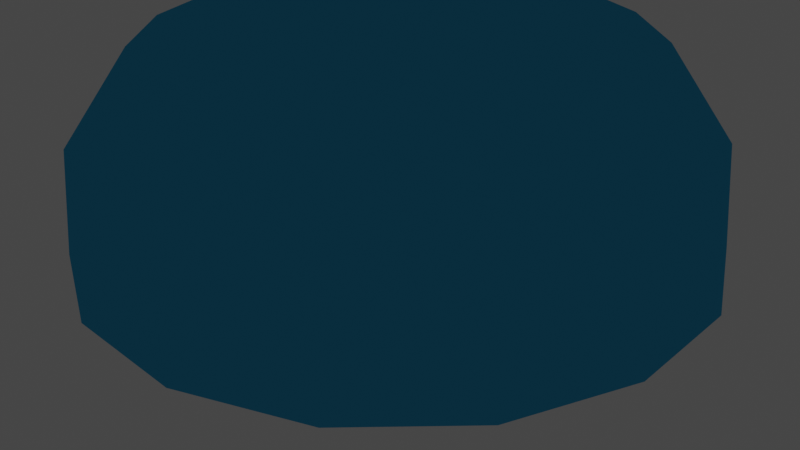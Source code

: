 # Source: casa_1.blend  (saved by Blender 2.93.20; exported with 4.5.12 LTS)
import bpy
from mathutils import Matrix  # noqa: F401  (used for matrix-valued properties, if any)

bpy.ops.wm.read_factory_settings(use_empty=True)
scene = bpy.context.scene
scene.name = 'Scene'

# ---- collections
col_collection = bpy.data.collections.new('Collection'); scene.collection.children.link(col_collection)

# ---- materials (node trees are filled in below, after node groups)
mat_material = bpy.data.materials.new('Material')
mat_material.alpha_threshold = 0.0
mat_material.use_transparent_shadow = False
mat_material.line_color = (0.0, 0.0, 0.0, 1.0)
mat_material_001 = bpy.data.materials.new('Material.001')
mat_material_001.use_backface_culling = True
mat_material_001.use_transparent_shadow = False

# ---- material node trees
mat_material.use_nodes = True; mat_material.node_tree.nodes.clear()
_N = mat_material.node_tree.nodes; _L = mat_material.node_tree.links
n0 = _N.new('ShaderNodeOutputMaterial'); n0.name = 'Material Output'; n0.location = (630, 442)
n1 = _N.new('ShaderNodeBsdfPrincipled'); n1.name = 'Principled BSDF'; n1.location = (-210, 466)
n1.distribution = 'GGX'
n1.subsurface_method = 'BURLEY'
n1.inputs[2].default_value = 0.4
n1.inputs[3].default_value = 1.45
n1.inputs[27].default_value = (0.0, 0.0, 0.0, 1.0)
n1.inputs[28].default_value = 1.0
n2 = _N.new('ShaderNodeShaderToRGB'); n2.name = 'Sombreador a RVA'; n2.location = (95, 470)
n3 = _N.new('ShaderNodeValToRGB'); n3.name = 'Rampa de color'; n3.location = (333, 467)
n3.color_ramp.interpolation = 'CONSTANT'
while len(n3.color_ramp.elements) > 1: n3.color_ramp.elements.remove(n3.color_ramp.elements[-1])
n3.color_ramp.elements[0].position = 0.0; n3.color_ramp.elements[0].color = (0.02122, 0.1274, 0.2195, 1.0)
_e = n3.color_ramp.elements.new(0.1818); _e.color = (0.0003035, 0.2705, 0.2874, 1.0)
_e = n3.color_ramp.elements.new(0.3727); _e.color = (0.0648, 0.6939, 0.6445, 1.0)
_e = n3.color_ramp.elements.new(0.5318); _e.color = (0.2789, 0.9647, 0.624, 1.0)
_L.new(n1.outputs[0], n2.inputs[0])
_L.new(n2.outputs[0], n3.inputs[0])
_L.new(n3.outputs[0], n0.inputs[0])
n0.is_active_output = True
mat_material_001.use_nodes = True; mat_material_001.node_tree.nodes.clear()
_N = mat_material_001.node_tree.nodes; _L = mat_material_001.node_tree.links
n0 = _N.new('ShaderNodeOutputMaterial'); n0.name = 'Material Output'; n0.location = (445, 390)
n1 = _N.new('ShaderNodeEmission'); n1.name = 'Emisión'; n1.location = (264, 384)
n1.inputs[0].default_value = (0.002349, 0.02334, 0.03931, 1.0)
_L.new(n1.outputs[0], n0.inputs[0])
n0.is_active_output = True

# ---- world
world_world = bpy.data.worlds.new('World'); scene.world = world_world
world_world.use_nodes = True; world_world.node_tree.nodes.clear()
_N = world_world.node_tree.nodes; _L = world_world.node_tree.links
n0 = _N.new('ShaderNodeOutputWorld'); n0.name = 'World Output'; n0.location = (300, 300)
n1 = _N.new('ShaderNodeBackground'); n1.name = 'Background'; n1.location = (10, 300)
n1.inputs[0].default_value = (0.05088, 0.05088, 0.05088, 1.0)
_L.new(n1.outputs[0], n0.inputs[0])
n0.is_active_output = True
world_world.color = (0.05088, 0.05088, 0.05088)
world_world.use_sun_shadow = False
world_world.sun_shadow_jitter_overblur = 0.0

# ---- cameras
cam_camera = bpy.data.cameras.new('Camera')
cam_camera.clip_end = 100.0
cam_camera.ortho_scale = 7.314

# ---- lights
light_light = bpy.data.lights.new('Light', 'POINT')
light_light.transmission_factor = 0.0
light_light.energy = 1000.0
light_light.shadow_soft_size = 0.1
light_light.shadow_maximum_resolution = 0.006
light_light.use_absolute_resolution = True

# ---- meshes
me_cilindro_001 = bpy.data.meshes.new('Cilindro.001')
me_cilindro_001.from_pydata([(0.0, 1.0, -1.0), (0.0, 1.0, 1.0), (0.9511, 0.309, -1.0), (0.9511, 0.309, 1.0), (0.5878, -0.809, -1.0), (0.5878, -0.809, 1.0), (-0.5878, -0.809, -1.0), (-0.5878, -0.809, 1.0), (-0.9511, 0.309, -1.0), (-0.9511, 0.309, 1.0)], [], [(0, 1, 3, 2), (2, 3, 5, 4), (4, 5, 7, 6), (3, 1, 9, 7, 5), (6, 7, 9, 8), (8, 9, 1, 0), (0, 2, 4, 6, 8)])
_uv = me_cilindro_001.uv_layers.new(name='MapaUV')
_uv.uv.foreach_set('vector', [1.0, 0.5, 1.0, 1.0, 0.8, 1.0, 0.8, 0.5, 0.8, 0.5, 0.8, 1.0, 0.6, 1.0, 0.6, 0.5, 0.6, 0.5, 0.6, 1.0, 0.4, 1.0, 0.4, 0.5, 0.4783, 0.3242, 0.25, 0.49, 0.02175, 0.3242, 0.1089, 0.05584, 0.3911, 0.05584, 0.4, 0.5, 0.4, 1.0, 0.2, 1.0, 0.2, 0.5, 0.2, 0.5, 0.2, 1.0, 2.98e-08, 1.0, 2.98e-08, 0.5, 0.75, 0.49, 0.9783, 0.3242, 0.8911, 0.05584, 0.6089, 0.05584, 0.5217, 0.3242])
me_cilindro_001.materials.append(mat_material)
me_cilindro_001.materials.append(mat_material_001)
me_cilindro_001.use_remesh_fix_poles = True
me_cilindro_001.use_remesh_preserve_attributes = False
me_cilindro_001.update()
me_cilindro_002 = bpy.data.meshes.new('Cilindro.002')
me_cilindro_002.from_pydata([(0.0, 1.0, -1.0), (0.0, 1.0, 1.0), (0.9511, 0.309, -1.0), (0.9511, 0.309, 1.0), (0.5878, -0.809, -1.0), (0.5878, -0.809, 1.0), (-0.5878, -0.809, -1.0), (-0.5878, -0.809, 1.0), (-0.9511, 0.309, -1.0), (-0.9511, 0.309, 1.0)], [], [(0, 1, 3, 2), (2, 3, 5, 4), (4, 5, 7, 6), (3, 1, 9, 7, 5), (6, 7, 9, 8), (8, 9, 1, 0), (0, 2, 4, 6, 8)])
_uv = me_cilindro_002.uv_layers.new(name='MapaUV')
_uv.uv.foreach_set('vector', [1.0, 0.5, 1.0, 1.0, 0.8, 1.0, 0.8, 0.5, 0.8, 0.5, 0.8, 1.0, 0.6, 1.0, 0.6, 0.5, 0.6, 0.5, 0.6, 1.0, 0.4, 1.0, 0.4, 0.5, 0.4783, 0.3242, 0.25, 0.49, 0.02175, 0.3242, 0.1089, 0.05584, 0.3911, 0.05584, 0.4, 0.5, 0.4, 1.0, 0.2, 1.0, 0.2, 0.5, 0.2, 0.5, 0.2, 1.0, 2.98e-08, 1.0, 2.98e-08, 0.5, 0.75, 0.49, 0.9783, 0.3242, 0.8911, 0.05584, 0.6089, 0.05584, 0.5217, 0.3242])
me_cilindro_002.materials.append(mat_material)
me_cilindro_002.materials.append(mat_material_001)
me_cilindro_002.use_remesh_fix_poles = True
me_cilindro_002.use_remesh_preserve_attributes = False
me_cilindro_002.update()
me_cilindro_003 = bpy.data.meshes.new('Cilindro.003')
me_cilindro_003.from_pydata([(0.0, 1.0, -1.0), (0.0, 1.0, 1.0), (0.9511, 0.309, -1.0), (0.9511, 0.309, 1.0), (0.5878, -0.809, -1.0), (0.5878, -0.809, 1.0), (-0.5878, -0.809, -1.0), (-0.5878, -0.809, 1.0), (-0.9511, 0.309, -1.0), (-0.9511, 0.309, 1.0)], [], [(0, 1, 3, 2), (2, 3, 5, 4), (4, 5, 7, 6), (3, 1, 9, 7, 5), (6, 7, 9, 8), (8, 9, 1, 0), (0, 2, 4, 6, 8)])
_uv = me_cilindro_003.uv_layers.new(name='MapaUV')
_uv.uv.foreach_set('vector', [1.0, 0.5, 1.0, 1.0, 0.8, 1.0, 0.8, 0.5, 0.8, 0.5, 0.8, 1.0, 0.6, 1.0, 0.6, 0.5, 0.6, 0.5, 0.6, 1.0, 0.4, 1.0, 0.4, 0.5, 0.4783, 0.3242, 0.25, 0.49, 0.02175, 0.3242, 0.1089, 0.05584, 0.3911, 0.05584, 0.4, 0.5, 0.4, 1.0, 0.2, 1.0, 0.2, 0.5, 0.2, 0.5, 0.2, 1.0, 2.98e-08, 1.0, 2.98e-08, 0.5, 0.75, 0.49, 0.9783, 0.3242, 0.8911, 0.05584, 0.6089, 0.05584, 0.5217, 0.3242])
me_cilindro_003.materials.append(mat_material)
me_cilindro_003.materials.append(mat_material_001)
me_cilindro_003.use_remesh_fix_poles = True
me_cilindro_003.use_remesh_preserve_attributes = False
me_cilindro_003.update()
me_cilindro_004 = bpy.data.meshes.new('Cilindro.004')
me_cilindro_004.from_pydata([(0.0, 1.0, -1.0), (-2.215e-10, 0.9721, -0.5602), (0.4067, 0.9135, -1.0), (0.3954, 0.8881, -0.5602), (0.7431, 0.6691, -1.0), (0.7224, 0.6505, -0.5602), (0.9511, 0.309, -1.0), (0.9245, 0.3004, -0.5602), (0.9945, -0.1045, -1.0), (0.9668, -0.1016, -0.5602), (0.866, -0.5, -1.0), (0.8419, -0.4861, -0.5602), (0.5878, -0.809, -1.0), (0.5714, -0.7865, -0.5602), (0.2079, -0.9781, -1.0), (0.2021, -0.9509, -0.5602), (-0.2079, -0.9781, -1.0), (-0.2021, -0.9509, -0.5602), (-0.5878, -0.809, -1.0), (-0.5714, -0.7865, -0.5602), (-0.866, -0.5, -1.0), (-0.8419, -0.4861, -0.5602), (-0.9945, -0.1045, -1.0), (-0.9668, -0.1016, -0.5602), (-0.9511, 0.309, -1.0), (-0.9245, 0.3004, -0.5602), (-0.7431, 0.6691, -1.0), (-0.7224, 0.6505, -0.5602), (-0.4067, 0.9135, -1.0), (-0.3954, 0.8881, -0.5602), (0.3119, 0.7004, -0.1742), (-2.063e-09, 0.7667, -0.1742), (0.5698, 0.513, -0.1742), (0.7292, 0.2369, -0.1742), (0.7625, -0.08014, -0.1742), (0.664, -0.3834, -0.1742), (0.4507, -0.6203, -0.1742), (0.1594, -0.75, -0.1742), (-0.1594, -0.75, -0.1742), (-0.4507, -0.6203, -0.1742), (-0.664, -0.3834, -0.1742), (-0.7625, -0.08014, -0.1742), (-0.7292, 0.2369, -0.1742), (-0.5698, 0.513, -0.1742), (-0.3119, 0.7004, -0.1742), (0.1568, 0.3523, 0.04923), (2.216e-09, 0.3856, 0.04923), (0.2866, 0.258, 0.04923), (0.3667, 0.1192, 0.04923), (0.3835, -0.04031, 0.04923), (0.3339, -0.1928, 0.04923), (0.2266, -0.312, 0.04923), (0.08017, -0.3772, 0.04923), (-0.08017, -0.3772, 0.04923), (-0.2266, -0.312, 0.04923), (-0.3339, -0.1928, 0.04923), (-0.3835, -0.04031, 0.04923), (-0.3667, 0.1192, 0.04923), (-0.2866, 0.258, 0.04923), (-0.1568, 0.3523, 0.04923), (0.04134, 0.09285, 0.1425), (-1.03e-09, 0.1016, 0.1425), (0.07553, 0.06801, 0.1425), (0.09666, 0.03141, 0.1425), (0.1011, -0.01062, 0.1425), (0.08802, -0.05082, 0.1425), (0.05974, -0.08222, 0.1425), (0.02113, -0.09941, 0.1425), (-0.02113, -0.09941, 0.1425), (-0.05974, -0.08222, 0.1425), (-0.08802, -0.05082, 0.1425), (-0.1011, -0.01062, 0.1425), (-0.09666, 0.03141, 0.1425), (-0.07553, 0.06801, 0.1425), (-0.04134, 0.09285, 0.1425)], [], [(0, 1, 3, 2), (2, 3, 5, 4), (4, 5, 7, 6), (6, 7, 9, 8), (8, 9, 11, 10), (10, 11, 13, 12), (12, 13, 15, 14), (14, 15, 17, 16), (16, 17, 19, 18), (18, 19, 21, 20), (20, 21, 23, 22), (22, 23, 25, 24), (24, 25, 27, 26), (5, 3, 30, 32), (26, 27, 29, 28), (28, 29, 1, 0), (0, 2, 4, 6, 8, 10, 12, 14, 16, 18, 20, 22, 24, 26, 28), (43, 42, 57, 58), (15, 13, 36, 37), (25, 23, 41, 42), (11, 9, 34, 35), (21, 19, 39, 40), (1, 29, 44, 31), (7, 5, 32, 33), (17, 15, 37, 38), (3, 1, 31, 30), (27, 25, 42, 43), (13, 11, 35, 36), (23, 21, 40, 41), (9, 7, 33, 34), (19, 17, 38, 39), (29, 27, 43, 44), (50, 49, 64, 65), (36, 35, 50, 51), (44, 43, 58, 59), (37, 36, 51, 52), (31, 44, 59, 46), (38, 37, 52, 53), (30, 31, 46, 45), (39, 38, 53, 54), (32, 30, 45, 47), (40, 39, 54, 55), (33, 32, 47, 48), (41, 40, 55, 56), (34, 33, 48, 49), (42, 41, 56, 57), (35, 34, 49, 50), (60, 61, 74, 73, 72, 71, 70, 69, 68, 67, 66, 65, 64, 63, 62), (58, 57, 72, 73), (51, 50, 65, 66), (59, 58, 73, 74), (52, 51, 66, 67), (46, 59, 74, 61), (53, 52, 67, 68), (45, 46, 61, 60), (54, 53, 68, 69), (47, 45, 60, 62), (55, 54, 69, 70), (48, 47, 62, 63), (56, 55, 70, 71), (49, 48, 63, 64), (57, 56, 71, 72)])
_uv = me_cilindro_004.uv_layers.new(name='MapaUV')
_uv.uv.foreach_set('vector', [1.0, 0.5, 1.0, 1.0, 0.9333, 1.0, 0.9333, 0.5, 0.9333, 0.5, 0.9333, 1.0, 0.8667, 1.0, 0.8667, 0.5, 0.8667, 0.5, 0.8667, 1.0, 0.8, 1.0, 0.8, 0.5, 0.8, 0.5, 0.8, 1.0, 0.7333, 1.0, 0.7333, 0.5, 0.7333, 0.5, 0.7333, 1.0, 0.6667, 1.0, 0.6667, 0.5, 0.6667, 0.5, 0.6667, 1.0, 0.6, 1.0, 0.6, 0.5, 0.6, 0.5, 0.6, 1.0, 0.5333, 1.0, 0.5333, 0.5, 0.5333, 0.5, 0.5333, 1.0, 0.4667, 1.0, 0.4667, 0.5, 0.4667, 0.5, 0.4667, 1.0, 0.4, 1.0, 0.4, 0.5, 0.4, 0.5, 0.4, 1.0, 0.3333, 1.0, 0.3333, 0.5, 0.3333, 0.5, 0.3333, 1.0, 0.2667, 1.0, 0.2667, 0.5, 0.2667, 0.5, 0.2667, 1.0, 0.2, 1.0, 0.2, 0.5, 0.2, 0.5, 0.2, 1.0, 0.1333, 1.0, 0.1333, 0.5, 0.8667, 1.0, 0.9333, 1.0, 0.9333, 1.0, 0.8667, 1.0, 0.1333, 0.5, 0.1333, 1.0, 0.06667, 1.0, 0.06667, 0.5, 0.06667, 0.5, 0.06667, 1.0, 4.47e-08, 1.0, 4.47e-08, 0.5, 0.75, 0.49, 0.8476, 0.4693, 0.9284, 0.4106, 0.9783, 0.3242, 0.9887, 0.2249, 0.9578, 0.13, 0.8911, 0.05584, 0.7999, 0.01524, 0.7001, 0.01524, 0.6089, 0.05584, 0.5422, 0.13, 0.5113, 0.2249, 0.5217, 0.3242, 0.5716, 0.4106, 0.6524, 0.4693, 0.1333, 1.0, 0.2, 1.0, 0.2, 1.0, 0.1333, 1.0, 0.5333, 1.0, 0.6, 1.0, 0.6, 1.0, 0.5333, 1.0, 0.2, 1.0, 0.2667, 1.0, 0.2667, 1.0, 0.2, 1.0, 0.6667, 1.0, 0.7333, 1.0, 0.7333, 1.0, 0.6667, 1.0, 0.3333, 1.0, 0.4, 1.0, 0.4, 1.0, 0.3333, 1.0, 4.47e-08, 1.0, 0.06667, 1.0, 0.06667, 1.0, 4.47e-08, 1.0, 0.8, 1.0, 0.8667, 1.0, 0.8667, 1.0, 0.8, 1.0, 0.4667, 1.0, 0.5333, 1.0, 0.5333, 1.0, 0.4667, 1.0, 0.9333, 1.0, 1.0, 1.0, 1.0, 1.0, 0.9333, 1.0, 0.1333, 1.0, 0.2, 1.0, 0.2, 1.0, 0.1333, 1.0, 0.6, 1.0, 0.6667, 1.0, 0.6667, 1.0, 0.6, 1.0, 0.2667, 1.0, 0.3333, 1.0, 0.3333, 1.0, 0.2667, 1.0, 0.7333, 1.0, 0.8, 1.0, 0.8, 1.0, 0.7333, 1.0, 0.4, 1.0, 0.4667, 1.0, 0.4667, 1.0, 0.4, 1.0, 0.06667, 1.0, 0.1333, 1.0, 0.1333, 1.0, 0.06667, 1.0, 0.6667, 1.0, 0.7333, 1.0, 0.7333, 1.0, 0.6667, 1.0, 0.6, 1.0, 0.6667, 1.0, 0.6667, 1.0, 0.6, 1.0, 0.06667, 1.0, 0.1333, 1.0, 0.1333, 1.0, 0.06667, 1.0, 0.5333, 1.0, 0.6, 1.0, 0.6, 1.0, 0.5333, 1.0, 4.47e-08, 1.0, 0.06667, 1.0, 0.06667, 1.0, 4.47e-08, 1.0, 0.4667, 1.0, 0.5333, 1.0, 0.5333, 1.0, 0.4667, 1.0, 0.9333, 1.0, 1.0, 1.0, 1.0, 1.0, 0.9333, 1.0, 0.4, 1.0, 0.4667, 1.0, 0.4667, 1.0, 0.4, 1.0, 0.8667, 1.0, 0.9333, 1.0, 0.9333, 1.0, 0.8667, 1.0, 0.3333, 1.0, 0.4, 1.0, 0.4, 1.0, 0.3333, 1.0, 0.8, 1.0, 0.8667, 1.0, 0.8667, 1.0, 0.8, 1.0, 0.2667, 1.0, 0.3333, 1.0, 0.3333, 1.0, 0.2667, 1.0, 0.7333, 1.0, 0.8, 1.0, 0.8, 1.0, 0.7333, 1.0, 0.2, 1.0, 0.2667, 1.0, 0.2667, 1.0, 0.2, 1.0, 0.6667, 1.0, 0.7333, 1.0, 0.7333, 1.0, 0.6667, 1.0, 0.3476, 0.4693, 0.25, 0.49, 0.1524, 0.4693, 0.07165, 0.4106, 0.02175, 0.3242, 0.01131, 0.2249, 0.04215, 0.13, 0.1089, 0.05584, 0.2001, 0.01524, 0.2999, 0.01524, 0.3911, 0.05584, 0.4578, 0.13, 0.4887, 0.2249, 0.4783, 0.3242, 0.4284, 0.4106, 0.1333, 1.0, 0.2, 1.0, 0.2, 1.0, 0.1333, 1.0, 0.6, 1.0, 0.6667, 1.0, 0.6667, 1.0, 0.6, 1.0, 0.06667, 1.0, 0.1333, 1.0, 0.1333, 1.0, 0.06667, 1.0, 0.5333, 1.0, 0.6, 1.0, 0.6, 1.0, 0.5333, 1.0, 4.47e-08, 1.0, 0.06667, 1.0, 0.06667, 1.0, 4.47e-08, 1.0, 0.4667, 1.0, 0.5333, 1.0, 0.5333, 1.0, 0.4667, 1.0, 0.9333, 1.0, 1.0, 1.0, 1.0, 1.0, 0.9333, 1.0, 0.4, 1.0, 0.4667, 1.0, 0.4667, 1.0, 0.4, 1.0, 0.8667, 1.0, 0.9333, 1.0, 0.9333, 1.0, 0.8667, 1.0, 0.3333, 1.0, 0.4, 1.0, 0.4, 1.0, 0.3333, 1.0, 0.8, 1.0, 0.8667, 1.0, 0.8667, 1.0, 0.8, 1.0, 0.2667, 1.0, 0.3333, 1.0, 0.3333, 1.0, 0.2667, 1.0, 0.7333, 1.0, 0.8, 1.0, 0.8, 1.0, 0.7333, 1.0, 0.2, 1.0, 0.2667, 1.0, 0.2667, 1.0, 0.2, 1.0])
me_cilindro_004.materials.append(mat_material)
me_cilindro_004.materials.append(mat_material_001)
me_cilindro_004.use_remesh_fix_poles = True
me_cilindro_004.use_remesh_preserve_attributes = False
me_cilindro_004.update()
me_cilindro_005 = bpy.data.meshes.new('Cilindro.005')
me_cilindro_005.from_pydata([(0.0, 1.0, -1.0), (-2.215e-10, 0.9721, -0.5602), (0.4067, 0.9135, -1.0), (0.3954, 0.8881, -0.5602), (0.7431, 0.6691, -1.0), (0.7224, 0.6505, -0.5602), (0.9511, 0.309, -1.0), (0.9245, 0.3004, -0.5602), (0.9945, -0.1045, -1.0), (0.9668, -0.1016, -0.5602), (0.866, -0.5, -1.0), (0.8419, -0.4861, -0.5602), (0.5878, -0.809, -1.0), (0.5714, -0.7865, -0.5602), (0.2079, -0.9781, -1.0), (0.2021, -0.9509, -0.5602), (-0.2079, -0.9781, -1.0), (-0.2021, -0.9509, -0.5602), (-0.5878, -0.809, -1.0), (-0.5714, -0.7865, -0.5602), (-0.866, -0.5, -1.0), (-0.8419, -0.4861, -0.5602), (-0.9945, -0.1045, -1.0), (-0.9668, -0.1016, -0.5602), (-0.9511, 0.309, -1.0), (-0.9245, 0.3004, -0.5602), (-0.7431, 0.6691, -1.0), (-0.7224, 0.6505, -0.5602), (-0.4067, 0.9135, -1.0), (-0.3954, 0.8881, -0.5602), (0.3119, 0.7004, -0.1742), (-2.063e-09, 0.7667, -0.1742), (0.5698, 0.513, -0.1742), (0.7292, 0.2369, -0.1742), (0.7625, -0.08014, -0.1742), (0.664, -0.3834, -0.1742), (0.4507, -0.6203, -0.1742), (0.1594, -0.75, -0.1742), (-0.1594, -0.75, -0.1742), (-0.4507, -0.6203, -0.1742), (-0.664, -0.3834, -0.1742), (-0.7625, -0.08014, -0.1742), (-0.7292, 0.2369, -0.1742), (-0.5698, 0.513, -0.1742), (-0.3119, 0.7004, -0.1742), (0.1568, 0.3523, 0.04923), (2.216e-09, 0.3856, 0.04923), (0.2866, 0.258, 0.04923), (0.3667, 0.1192, 0.04923), (0.3835, -0.04031, 0.04923), (0.3339, -0.1928, 0.04923), (0.2266, -0.312, 0.04923), (0.08017, -0.3772, 0.04923), (-0.08017, -0.3772, 0.04923), (-0.2266, -0.312, 0.04923), (-0.3339, -0.1928, 0.04923), (-0.3835, -0.04031, 0.04923), (-0.3667, 0.1192, 0.04923), (-0.2866, 0.258, 0.04923), (-0.1568, 0.3523, 0.04923), (0.05775, 0.1297, 0.1425), (-1.596e-08, 0.142, 0.1425), (0.1055, 0.09501, 0.1425), (0.135, 0.04388, 0.1425), (0.1412, -0.01484, 0.1425), (0.123, -0.071, 0.1425), (0.08346, -0.1149, 0.1425), (0.02952, -0.1389, 0.1425), (-0.02952, -0.1389, 0.1425), (-0.08346, -0.1149, 0.1425), (-0.123, -0.071, 0.1425), (-0.1412, -0.01484, 0.1425), (-0.135, 0.04388, 0.1425), (-0.1055, 0.09501, 0.1425), (-0.05775, 0.1297, 0.1425), (0.07747, 0.174, 0.1425), (6.536e-10, 0.1905, 0.1425), (0.1415, 0.1274, 0.1425), (0.1811, 0.05885, 0.1425), (0.1894, -0.01991, 0.1425), (0.1649, -0.09523, 0.1425), (0.1119, -0.1541, 0.1425), (0.0396, -0.1863, 0.1425), (-0.0396, -0.1863, 0.1425), (-0.1119, -0.1541, 0.1425), (-0.1649, -0.09523, 0.1425), (-0.1894, -0.01991, 0.1425), (-0.1811, 0.05885, 0.1425), (-0.1415, 0.1274, 0.1425), (-0.07747, 0.174, 0.1425), (0.05775, 0.1297, -0.3348), (-9.501e-09, 0.142, -0.3348), (0.1055, 0.09501, -0.3348), (0.135, 0.04388, -0.3348), (0.1412, -0.01484, -0.3348), (0.123, -0.071, -0.3348), (0.08346, -0.1149, -0.3348), (0.02952, -0.1389, -0.3348), (-0.02952, -0.1389, -0.3348), (-0.08346, -0.1149, -0.3348), (-0.123, -0.071, -0.3348), (-0.1412, -0.01484, -0.3348), (-0.135, 0.04388, -0.3348), (-0.1055, 0.09501, -0.3348), (-0.05775, 0.1297, -0.3348)], [], [(0, 1, 3, 2), (2, 3, 5, 4), (4, 5, 7, 6), (6, 7, 9, 8), (8, 9, 11, 10), (10, 11, 13, 12), (12, 13, 15, 14), (14, 15, 17, 16), (16, 17, 19, 18), (18, 19, 21, 20), (20, 21, 23, 22), (22, 23, 25, 24), (24, 25, 27, 26), (5, 3, 30, 32), (26, 27, 29, 28), (28, 29, 1, 0), (0, 2, 4, 6, 8, 10, 12, 14, 16, 18, 20, 22, 24, 26, 28), (43, 42, 57, 58), (15, 13, 36, 37), (25, 23, 41, 42), (11, 9, 34, 35), (21, 19, 39, 40), (1, 29, 44, 31), (7, 5, 32, 33), (17, 15, 37, 38), (3, 1, 31, 30), (27, 25, 42, 43), (13, 11, 35, 36), (23, 21, 40, 41), (9, 7, 33, 34), (19, 17, 38, 39), (29, 27, 43, 44), (50, 49, 79, 80), (36, 35, 50, 51), (44, 43, 58, 59), (37, 36, 51, 52), (31, 44, 59, 46), (38, 37, 52, 53), (30, 31, 46, 45), (39, 38, 53, 54), (32, 30, 45, 47), (40, 39, 54, 55), (33, 32, 47, 48), (41, 40, 55, 56), (34, 33, 48, 49), (42, 41, 56, 57), (35, 34, 49, 50), (65, 64, 94, 95), (58, 57, 87, 88), (51, 50, 80, 81), (59, 58, 88, 89), (52, 51, 81, 82), (46, 59, 89, 76), (53, 52, 82, 83), (45, 46, 76, 75), (54, 53, 83, 84), (47, 45, 75, 77), (55, 54, 84, 85), (48, 47, 77, 78), (56, 55, 85, 86), (49, 48, 78, 79), (57, 56, 86, 87), (61, 60, 75, 76), (60, 62, 77, 75), (62, 63, 78, 77), (63, 64, 79, 78), (64, 65, 80, 79), (65, 66, 81, 80), (66, 67, 82, 81), (67, 68, 83, 82), (68, 69, 84, 83), (69, 70, 85, 84), (70, 71, 86, 85), (71, 72, 87, 86), (72, 73, 88, 87), (73, 74, 89, 88), (74, 61, 76, 89), (90, 91, 104, 103, 102, 101, 100, 99, 98, 97, 96, 95, 94, 93, 92), (73, 72, 102, 103), (66, 65, 95, 96), (74, 73, 103, 104), (67, 66, 96, 97), (61, 74, 104, 91), (68, 67, 97, 98), (60, 61, 91, 90), (69, 68, 98, 99), (62, 60, 90, 92), (70, 69, 99, 100), (63, 62, 92, 93), (71, 70, 100, 101), (64, 63, 93, 94), (72, 71, 101, 102)])
_uv = me_cilindro_005.uv_layers.new(name='MapaUV')
_uv.uv.foreach_set('vector', [1.0, 0.5, 1.0, 1.0, 0.9333, 1.0, 0.9333, 0.5, 0.9333, 0.5, 0.9333, 1.0, 0.8667, 1.0, 0.8667, 0.5, 0.8667, 0.5, 0.8667, 1.0, 0.8, 1.0, 0.8, 0.5, 0.8, 0.5, 0.8, 1.0, 0.7333, 1.0, 0.7333, 0.5, 0.7333, 0.5, 0.7333, 1.0, 0.6667, 1.0, 0.6667, 0.5, 0.6667, 0.5, 0.6667, 1.0, 0.6, 1.0, 0.6, 0.5, 0.6, 0.5, 0.6, 1.0, 0.5333, 1.0, 0.5333, 0.5, 0.5333, 0.5, 0.5333, 1.0, 0.4667, 1.0, 0.4667, 0.5, 0.4667, 0.5, 0.4667, 1.0, 0.4, 1.0, 0.4, 0.5, 0.4, 0.5, 0.4, 1.0, 0.3333, 1.0, 0.3333, 0.5, 0.3333, 0.5, 0.3333, 1.0, 0.2667, 1.0, 0.2667, 0.5, 0.2667, 0.5, 0.2667, 1.0, 0.2, 1.0, 0.2, 0.5, 0.2, 0.5, 0.2, 1.0, 0.1333, 1.0, 0.1333, 0.5, 0.8667, 1.0, 0.9333, 1.0, 0.9333, 1.0, 0.8667, 1.0, 0.1333, 0.5, 0.1333, 1.0, 0.06667, 1.0, 0.06667, 0.5, 0.06667, 0.5, 0.06667, 1.0, 4.47e-08, 1.0, 4.47e-08, 0.5, 0.75, 0.49, 0.8476, 0.4693, 0.9284, 0.4106, 0.9783, 0.3242, 0.9887, 0.2249, 0.9578, 0.13, 0.8911, 0.05584, 0.7999, 0.01524, 0.7001, 0.01524, 0.6089, 0.05584, 0.5422, 0.13, 0.5113, 0.2249, 0.5217, 0.3242, 0.5716, 0.4106, 0.6524, 0.4693, 0.1333, 1.0, 0.2, 1.0, 0.2, 1.0, 0.1333, 1.0, 0.5333, 1.0, 0.6, 1.0, 0.6, 1.0, 0.5333, 1.0, 0.2, 1.0, 0.2667, 1.0, 0.2667, 1.0, 0.2, 1.0, 0.6667, 1.0, 0.7333, 1.0, 0.7333, 1.0, 0.6667, 1.0, 0.3333, 1.0, 0.4, 1.0, 0.4, 1.0, 0.3333, 1.0, 4.47e-08, 1.0, 0.06667, 1.0, 0.06667, 1.0, 4.47e-08, 1.0, 0.8, 1.0, 0.8667, 1.0, 0.8667, 1.0, 0.8, 1.0, 0.4667, 1.0, 0.5333, 1.0, 0.5333, 1.0, 0.4667, 1.0, 0.9333, 1.0, 1.0, 1.0, 1.0, 1.0, 0.9333, 1.0, 0.1333, 1.0, 0.2, 1.0, 0.2, 1.0, 0.1333, 1.0, 0.6, 1.0, 0.6667, 1.0, 0.6667, 1.0, 0.6, 1.0, 0.2667, 1.0, 0.3333, 1.0, 0.3333, 1.0, 0.2667, 1.0, 0.7333, 1.0, 0.8, 1.0, 0.8, 1.0, 0.7333, 1.0, 0.4, 1.0, 0.4667, 1.0, 0.4667, 1.0, 0.4, 1.0, 0.06667, 1.0, 0.1333, 1.0, 0.1333, 1.0, 0.06667, 1.0, 0.6667, 1.0, 0.7333, 1.0, 0.7333, 1.0, 0.6667, 1.0, 0.6, 1.0, 0.6667, 1.0, 0.6667, 1.0, 0.6, 1.0, 0.06667, 1.0, 0.1333, 1.0, 0.1333, 1.0, 0.06667, 1.0, 0.5333, 1.0, 0.6, 1.0, 0.6, 1.0, 0.5333, 1.0, 4.47e-08, 1.0, 0.06667, 1.0, 0.06667, 1.0, 4.47e-08, 1.0, 0.4667, 1.0, 0.5333, 1.0, 0.5333, 1.0, 0.4667, 1.0, 0.9333, 1.0, 1.0, 1.0, 1.0, 1.0, 0.9333, 1.0, 0.4, 1.0, 0.4667, 1.0, 0.4667, 1.0, 0.4, 1.0, 0.8667, 1.0, 0.9333, 1.0, 0.9333, 1.0, 0.8667, 1.0, 0.3333, 1.0, 0.4, 1.0, 0.4, 1.0, 0.3333, 1.0, 0.8, 1.0, 0.8667, 1.0, 0.8667, 1.0, 0.8, 1.0, 0.2667, 1.0, 0.3333, 1.0, 0.3333, 1.0, 0.2667, 1.0, 0.7333, 1.0, 0.8, 1.0, 0.8, 1.0, 0.7333, 1.0, 0.2, 1.0, 0.2667, 1.0, 0.2667, 1.0, 0.2, 1.0, 0.6667, 1.0, 0.7333, 1.0, 0.7333, 1.0, 0.6667, 1.0, 0.405, 0.1605, 0.4279, 0.2313, 0.4279, 0.2313, 0.405, 0.1605, 0.1333, 1.0, 0.2, 1.0, 0.2, 1.0, 0.1333, 1.0, 0.6, 1.0, 0.6667, 1.0, 0.6667, 1.0, 0.6, 1.0, 0.06667, 1.0, 0.1333, 1.0, 0.1333, 1.0, 0.06667, 1.0, 0.5333, 1.0, 0.6, 1.0, 0.6, 1.0, 0.5333, 1.0, 4.47e-08, 1.0, 0.06667, 1.0, 0.06667, 1.0, 4.47e-08, 1.0, 0.4667, 1.0, 0.5333, 1.0, 0.5333, 1.0, 0.4667, 1.0, 0.9333, 1.0, 1.0, 1.0, 1.0, 1.0, 0.9333, 1.0, 0.4, 1.0, 0.4667, 1.0, 0.4667, 1.0, 0.4, 1.0, 0.8667, 1.0, 0.9333, 1.0, 0.9333, 1.0, 0.8667, 1.0, 0.3333, 1.0, 0.4, 1.0, 0.4, 1.0, 0.3333, 1.0, 0.8, 1.0, 0.8667, 1.0, 0.8667, 1.0, 0.8, 1.0, 0.2667, 1.0, 0.3333, 1.0, 0.3333, 1.0, 0.2667, 1.0, 0.7333, 1.0, 0.8, 1.0, 0.8, 1.0, 0.7333, 1.0, 0.2, 1.0, 0.2667, 1.0, 0.2667, 1.0, 0.2, 1.0, 0.25, 0.4289, 0.3228, 0.4135, 0.3476, 0.4693, 0.25, 0.49, 0.3228, 0.4135, 0.383, 0.3697, 0.4284, 0.4106, 0.3476, 0.4693, 0.383, 0.3697, 0.4202, 0.3053, 0.4783, 0.3242, 0.4284, 0.4106, 0.4202, 0.3053, 0.4279, 0.2313, 0.4887, 0.2249, 0.4783, 0.3242, 0.4279, 0.2313, 0.405, 0.1605, 0.4578, 0.13, 0.4887, 0.2249, 0.405, 0.1605, 0.3552, 0.1052, 0.3911, 0.05584, 0.4578, 0.13, 0.3552, 0.1052, 0.2872, 0.07498, 0.2999, 0.01524, 0.3911, 0.05584, 0.2872, 0.07498, 0.2128, 0.07498, 0.2001, 0.01524, 0.2999, 0.01524, 0.2128, 0.07498, 0.1448, 0.1052, 0.1089, 0.05584, 0.2001, 0.01524, 0.1448, 0.1052, 0.09504, 0.1605, 0.04215, 0.13, 0.1089, 0.05584, 0.09504, 0.1605, 0.07205, 0.2313, 0.01131, 0.2249, 0.04215, 0.13, 0.07205, 0.2313, 0.07983, 0.3053, 0.02175, 0.3242, 0.01131, 0.2249, 0.07983, 0.3053, 0.117, 0.3697, 0.07165, 0.4106, 0.02175, 0.3242, 0.117, 0.3697, 0.1772, 0.4135, 0.1524, 0.4693, 0.07165, 0.4106, 0.1772, 0.4135, 0.25, 0.4289, 0.25, 0.49, 0.1524, 0.4693, 0.3228, 0.4135, 0.25, 0.4289, 0.1772, 0.4135, 0.117, 0.3697, 0.07983, 0.3053, 0.07205, 0.2313, 0.09504, 0.1605, 0.1448, 0.1052, 0.2128, 0.07498, 0.2872, 0.07498, 0.3552, 0.1052, 0.405, 0.1605, 0.4279, 0.2313, 0.4202, 0.3053, 0.383, 0.3697, 0.117, 0.3697, 0.07983, 0.3053, 0.07983, 0.3053, 0.117, 0.3697, 0.3552, 0.1052, 0.405, 0.1605, 0.405, 0.1605, 0.3552, 0.1052, 0.1772, 0.4135, 0.117, 0.3697, 0.117, 0.3697, 0.1772, 0.4135, 0.2872, 0.07498, 0.3552, 0.1052, 0.3552, 0.1052, 0.2872, 0.07498, 0.25, 0.4289, 0.1772, 0.4135, 0.1772, 0.4135, 0.25, 0.4289, 0.2128, 0.07498, 0.2872, 0.07498, 0.2872, 0.07498, 0.2128, 0.07498, 0.3228, 0.4135, 0.25, 0.4289, 0.25, 0.4289, 0.3228, 0.4135, 0.1448, 0.1052, 0.2128, 0.07498, 0.2128, 0.07498, 0.1448, 0.1052, 0.383, 0.3697, 0.3228, 0.4135, 0.3228, 0.4135, 0.383, 0.3697, 0.09504, 0.1605, 0.1448, 0.1052, 0.1448, 0.1052, 0.09504, 0.1605, 0.4202, 0.3053, 0.383, 0.3697, 0.383, 0.3697, 0.4202, 0.3053, 0.07205, 0.2313, 0.09504, 0.1605, 0.09504, 0.1605, 0.07205, 0.2313, 0.4279, 0.2313, 0.4202, 0.3053, 0.4202, 0.3053, 0.4279, 0.2313, 0.07983, 0.3053, 0.07205, 0.2313, 0.07205, 0.2313, 0.07983, 0.3053])
me_cilindro_005.materials.append(mat_material)
me_cilindro_005.materials.append(mat_material_001)
me_cilindro_005.use_remesh_fix_poles = True
me_cilindro_005.use_remesh_preserve_attributes = False
me_cilindro_005.update()
me_cilindro_006 = bpy.data.meshes.new('Cilindro.006')
me_cilindro_006.from_pydata([(0.0, 1.0, -1.0), (0.0, 1.0, 1.0), (0.9511, 0.309, -1.0), (0.9511, 0.309, 1.0), (0.5878, -0.809, -1.0), (0.5878, -0.809, 1.0), (-0.5878, -0.809, -1.0), (-0.5878, -0.809, 1.0), (-0.9511, 0.309, -1.0), (-0.9511, 0.309, 1.0)], [], [(0, 1, 3, 2), (2, 3, 5, 4), (4, 5, 7, 6), (3, 1, 9, 7, 5), (6, 7, 9, 8), (8, 9, 1, 0), (0, 2, 4, 6, 8)])
_uv = me_cilindro_006.uv_layers.new(name='MapaUV')
_uv.uv.foreach_set('vector', [1.0, 0.5, 1.0, 1.0, 0.8, 1.0, 0.8, 0.5, 0.8, 0.5, 0.8, 1.0, 0.6, 1.0, 0.6, 0.5, 0.6, 0.5, 0.6, 1.0, 0.4, 1.0, 0.4, 0.5, 0.4783, 0.3242, 0.25, 0.49, 0.02175, 0.3242, 0.1089, 0.05584, 0.3911, 0.05584, 0.4, 0.5, 0.4, 1.0, 0.2, 1.0, 0.2, 0.5, 0.2, 0.5, 0.2, 1.0, 2.98e-08, 1.0, 2.98e-08, 0.5, 0.75, 0.49, 0.9783, 0.3242, 0.8911, 0.05584, 0.6089, 0.05584, 0.5217, 0.3242])
me_cilindro_006.materials.append(mat_material)
me_cilindro_006.materials.append(mat_material_001)
me_cilindro_006.use_remesh_fix_poles = True
me_cilindro_006.use_remesh_preserve_attributes = False
me_cilindro_006.update()

# ---- objects
ob_light = bpy.data.objects.new('Light', light_light)
ob_camera = bpy.data.objects.new('Camera', cam_camera)
ob_pata1 = bpy.data.objects.new('pata1', me_cilindro_001)
ob_pata_001 = bpy.data.objects.new('pata.001', me_cilindro_002)
ob_pata = bpy.data.objects.new('pata', me_cilindro_003)
ob_teulat = bpy.data.objects.new('teulat', me_cilindro_004)
ob_base = bpy.data.objects.new('base', me_cilindro_005)
ob_pata1_001 = bpy.data.objects.new('pata1.001', me_cilindro_006)

# ---- transforms, parenting, visibility, modifiers, constraints
ob_light.location = (4.076, 1.005, 2.393)
ob_light.rotation_euler = (0.6503, 0.05522, 1.866)
ob_light.lock_rotations_4d = False
ob_light.empty_display_type = 'ARROWS'
ob_light.color = (0.0, 0.0, 0.0, 0.0)
ob_light.lineart.crease_threshold = 0.0
ob_camera.location = (7.359, -6.926, 4.958)
ob_camera.rotation_euler = (1.109, 0.0, 0.8149)
ob_camera.lock_rotations_4d = False
ob_camera.empty_display_type = 'ARROWS'
ob_camera.color = (0.0, 0.0, 0.0, 0.0)
ob_camera.display_type = 'WIRE'
ob_camera.lineart.crease_threshold = 0.0
ob_pata1.location = (0.0, -0.8573, 2.925)
ob_pata1.rotation_euler = (0.2459, -0.0, 0.0)
ob_pata1.scale = (0.1397, 0.1397, 0.3927)
_m = ob_pata1.modifiers.new('Solidificar', 'SOLIDIFY')
_m.thickness = 0.38
_m.material_offset = 1
_m.use_flip_normals = True
ob_pata_001.location = (-0.8702, 0.1667, 2.926)
ob_pata_001.rotation_euler = (-0.05911, -0.1362, 0.0)
ob_pata_001.scale = (0.1397, 0.1397, 0.3927)
_m = ob_pata_001.modifiers.new('Solidificar', 'SOLIDIFY')
_m.thickness = 0.39
_m.material_offset = 1
_m.use_flip_normals = True
ob_pata.location = (0.8477, 0.1667, 2.85)
ob_pata.rotation_euler = (-0.05911, 0.2318, 0.0)
ob_pata.scale = (0.1397, 0.1397, 0.3927)
_m = ob_pata.modifiers.new('Solidificar', 'SOLIDIFY')
_m.thickness = 0.38
_m.material_offset = 1
_m.use_flip_normals = True
ob_teulat.location = (-0.07623, 0.03174, 3.778)
ob_teulat.scale = (1.317, 1.317, 0.5661)
_m = ob_teulat.modifiers.new('Solidificar', 'SOLIDIFY')
_m.thickness = 0.06
_m.material_offset = 1
_m.use_flip_normals = True
ob_base.location = (0.0, 0.0, 2.345)
ob_base.scale = (3.283, 3.283, 2.534)
_m = ob_base.modifiers.new('Solidificar', 'SOLIDIFY')
_m.thickness = 0.04
_m.material_offset = 1
_m.use_flip_normals = True
ob_pata1_001.location = (0.0, 0.9183, 2.898)
ob_pata1_001.rotation_euler = (-0.2965, -0.04257, -0.02716)
ob_pata1_001.scale = (0.1397, 0.1397, 0.3927)
_m = ob_pata1_001.modifiers.new('Solidificar', 'SOLIDIFY')
_m.thickness = 0.38
_m.material_offset = 1
_m.use_flip_normals = True

# ---- collection membership
col_collection.objects.link(ob_light)
col_collection.objects.link(ob_camera)
col_collection.objects.link(ob_pata1)
col_collection.objects.link(ob_pata_001)
col_collection.objects.link(ob_pata)
col_collection.objects.link(ob_teulat)
col_collection.objects.link(ob_base)
col_collection.objects.link(ob_pata1_001)

# ---- scene / render settings (as saved in the file)
scene.camera = ob_camera
scene.frame_start = 1; scene.frame_end = 250; scene.frame_set(1)
scene.render.engine = 'BLENDER_EEVEE_NEXT'
scene.cycles.use_denoising = False
scene.cycles.samples = 128
scene.cycles.sampling_pattern = 'TABULATED_SOBOL'
scene.cycles.use_adaptive_sampling = False
scene.cycles.use_light_tree = False
scene.view_settings.view_transform = 'Filmic'
bpy.context.view_layer.update()

